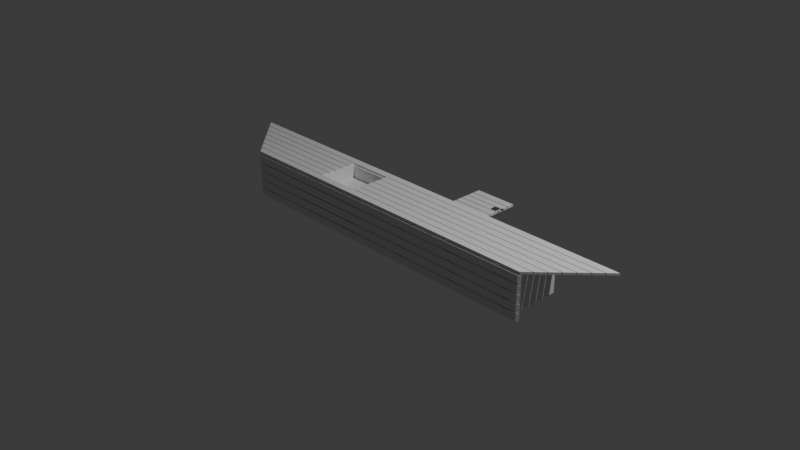 # Source: bench2.blend  (saved by Blender 4.0.36; exported with 4.5.12 LTS)
import bpy
from mathutils import Matrix  # noqa: F401  (used for matrix-valued properties, if any)

bpy.ops.wm.read_factory_settings(use_empty=True)
scene = bpy.context.scene
scene.name = 'Scene'

# ---- collections
col_collection = bpy.data.collections.new('Collection'); scene.collection.children.link(col_collection)

# ---- materials (node trees are filled in below, after node groups)
mat_wood = bpy.data.materials.new('Wood')
mat_wood.alpha_threshold = 0.0
mat_wood.use_transparent_shadow = False
mat_wood.roughness = 0.5
mat_wood.line_color = (0.0, 0.0, 0.0, 1.0)
mat_metal = bpy.data.materials.new('Metal')
mat_metal.alpha_threshold = 0.0
mat_metal.use_transparent_shadow = False
mat_metal.roughness = 0.5
mat_metal.line_color = (0.0, 0.0, 0.0, 1.0)

# ---- material node trees
mat_wood.use_nodes = True; mat_wood.node_tree.nodes.clear()
_N = mat_wood.node_tree.nodes; _L = mat_wood.node_tree.links
n0 = _N.new('ShaderNodeOutputMaterial'); n0.name = 'Material Output'; n0.location = (300, 300)
n1 = _N.new('ShaderNodeBsdfPrincipled'); n1.name = 'Principled BSDF'; n1.location = (10, 300)
n1.inputs[3].default_value = 1.45
_L.new(n1.outputs[0], n0.inputs[0])
n0.is_active_output = True
mat_metal.use_nodes = True; mat_metal.node_tree.nodes.clear()
_N = mat_metal.node_tree.nodes; _L = mat_metal.node_tree.links
n0 = _N.new('ShaderNodeOutputMaterial'); n0.name = 'Material Output'; n0.location = (300, 300)
n1 = _N.new('ShaderNodeBsdfPrincipled'); n1.name = 'Principled BSDF'; n1.location = (10, 300)
n1.inputs[0].default_value = (0.2765, 0.2765, 0.2765, 1.0)
n1.inputs[1].default_value = 1.0
n1.inputs[3].default_value = 1.45
_L.new(n1.outputs[0], n0.inputs[0])
n0.is_active_output = True

# ---- world
world_world = bpy.data.worlds.new('World'); scene.world = world_world
world_world.use_nodes = True; world_world.node_tree.nodes.clear()
_N = world_world.node_tree.nodes; _L = world_world.node_tree.links
n0 = _N.new('ShaderNodeOutputWorld'); n0.name = 'World Output'; n0.location = (300, 300)
n1 = _N.new('ShaderNodeBackground'); n1.name = 'Background'; n1.location = (10, 300)
n1.inputs[0].default_value = (0.05088, 0.05088, 0.05088, 1.0)
_L.new(n1.outputs[0], n0.inputs[0])
n0.is_active_output = True
world_world.color = (0.05088, 0.05088, 0.05088)
world_world.use_sun_shadow = False
world_world.sun_shadow_jitter_overblur = 0.0

# ---- cameras
cam_camera = bpy.data.cameras.new('Camera')
cam_camera.clip_end = 100.0
cam_camera.ortho_scale = 7.314

# ---- lights
light_light = bpy.data.lights.new('Light', 'POINT')
light_light.transmission_factor = 0.0
light_light.use_soft_falloff = False
light_light.energy = 1000.0
light_light.shadow_soft_size = 0.1
light_light.shadow_maximum_resolution = 0.006
light_light.use_absolute_resolution = True

# ---- meshes
me_cube_002 = bpy.data.meshes.new('Cube.002')
me_cube_002.from_pydata([(1.865, 0.3, 0.2595), (1.865, 0.2185, 0.2595), (1.89, 0.2185, 0.2345), (1.89, 0.3, 0.2345), (1.865, 0.2022, 0.2595), (1.865, 0.1207, 0.2595), (1.89, 0.1207, 0.2345), (1.89, 0.2022, 0.2345), (1.865, 0.1044, 0.2595), (1.865, 0.02288, 0.2595), (1.89, 0.02288, 0.2345), (1.89, 0.1044, 0.2345), (1.865, 0.006581, 0.2595), (1.865, -0.07492, 0.2595), (1.89, -0.07492, 0.2345), (1.89, 0.006581, 0.2345), (1.865, -0.09123, 0.2595), (1.865, -0.1727, 0.2595), (1.89, -0.1727, 0.2345), (1.89, -0.09123, 0.2345), (2.496, 0.3368, -0.3715), (2.414, 0.3368, -0.29), (2.414, 0.3117, -0.29), (2.496, 0.3117, -0.3715), (2.406, 0.3368, -0.2819), (2.325, 0.3368, -0.2004), (2.325, 0.3117, -0.2004), (2.406, 0.3117, -0.2819), (2.317, 0.3368, -0.1922), (2.235, 0.3368, -0.1107), (2.235, 0.3117, -0.1107), (2.317, 0.3117, -0.1922), (2.227, 0.3368, -0.1026), (2.145, 0.3368, -0.02106), (2.145, 0.3117, -0.02106), (2.227, 0.3117, -0.1026), (2.137, 0.3368, -0.01291), (2.056, 0.3368, 0.0686), (2.056, 0.3117, 0.0686), (2.137, 0.3117, -0.01291), (2.048, 0.3368, 0.07675), (1.966, 0.3368, 0.1583), (1.966, 0.3117, 0.1583), (2.048, 0.3117, 0.07675), (1.958, 0.3368, 0.1664), (1.876, 0.3368, 0.2479), (1.876, 0.3117, 0.2479), (1.958, 0.3117, 0.1664), (-1.866, 0.3, 0.2595), (-1.866, 0.2185, 0.2595), (-1.891, 0.2185, 0.2345), (-1.891, 0.3, 0.2345), (-1.866, 0.2022, 0.2595), (-1.866, 0.1207, 0.2595), (-1.891, 0.1207, 0.2345), (-1.891, 0.2022, 0.2345), (-1.866, 0.1044, 0.2595), (-1.866, 0.02288, 0.2595), (-1.891, 0.02288, 0.2345), (-1.891, 0.1044, 0.2345), (-1.866, 0.006581, 0.2595), (-1.866, -0.07492, 0.2595), (-1.891, -0.07492, 0.2345), (-1.891, 0.006581, 0.2345), (-1.866, -0.09123, 0.2595), (-1.866, -0.1727, 0.2595), (-1.891, -0.1727, 0.2345), (-1.891, -0.09123, 0.2345), (-2.497, 0.3368, -0.3715), (-2.416, 0.3368, -0.29), (-2.416, 0.3117, -0.29), (-2.497, 0.3117, -0.3715), (-0.4211, 0.3368, -0.2819), (-0.4211, 0.3368, -0.2004), (-0.4211, 0.3117, -0.2004), (-0.4211, 0.3117, -0.2819), (-0.4211, 0.3368, -0.1922), (-0.4211, 0.3368, -0.1107), (-0.4211, 0.3117, -0.1107), (-0.4211, 0.3117, -0.1922), (-0.4211, 0.3368, -0.1026), (-0.4211, 0.3368, -0.02106), (-0.4211, 0.3117, -0.02106), (-0.4211, 0.3117, -0.1026), (-0.4211, 0.3368, -0.01291), (-0.4211, 0.3368, 0.0686), (-0.4211, 0.3117, 0.0686), (-0.4211, 0.3117, -0.01291), (-0.4211, 0.3368, 0.07675), (-0.4211, 0.3368, 0.1583), (-0.4211, 0.3117, 0.1583), (-0.4211, 0.3117, 0.07675), (-1.959, 0.3368, 0.1664), (-1.878, 0.3368, 0.2479), (-1.878, 0.3117, 0.2479), (-1.959, 0.3117, 0.1664), (-1.761, -0.1607, 0.235), (-1.761, 0.3152, 0.235), (-1.761, -0.1607, -0.378), (-1.761, 0.3152, -0.378), (-1.643, -0.1607, 0.235), (-1.643, 0.3152, 0.235), (-1.643, -0.1607, -0.378), (-1.643, 0.3152, -0.378), (-1.075, -0.1607, 0.235), (-0.9118, 0.3152, 0.151), (-1.075, -0.1607, -0.378), (-0.9118, 0.3152, -0.2704), (-0.2737, -0.1607, 0.235), (-0.4368, 0.3152, 0.151), (-0.2737, -0.1607, -0.378), (-0.4368, 0.3152, -0.2704), (0.2931, -0.1607, 0.235), (0.2931, 0.3152, 0.235), (0.2931, -0.1607, -0.378), (0.2931, 0.3152, -0.378), (0.4111, -0.1607, 0.235), (0.4111, 0.3152, 0.235), (0.4111, -0.1607, -0.378), (0.4111, 0.3152, -0.378), (0.9779, -0.1607, 0.235), (0.9779, 0.3152, 0.235), (0.9779, -0.1607, -0.378), (0.9779, 0.3152, -0.378), (1.096, -0.1607, 0.235), (1.096, 0.3152, 0.235), (1.096, -0.1607, -0.378), (1.096, 0.3152, -0.378), (1.663, -0.1607, 0.235), (1.663, 0.3152, 0.235), (1.663, -0.1607, -0.378), (1.663, 0.3152, -0.378), (1.781, -0.1607, 0.235), (1.781, 0.3152, 0.235), (1.781, -0.1607, -0.378), (1.781, 0.3152, -0.378), (-0.9234, 0.3368, -0.2819), (-0.9234, 0.3368, -0.2004), (-0.9234, 0.3117, -0.2004), (-0.9234, 0.3117, -0.2819), (-0.9234, 0.3368, -0.1922), (-0.9234, 0.3368, -0.1107), (-0.9234, 0.3117, -0.1107), (-0.9234, 0.3117, -0.1922), (-0.9234, 0.3368, -0.1026), (-0.9234, 0.3368, -0.02106), (-0.9234, 0.3117, -0.02106), (-0.9234, 0.3117, -0.1026), (-0.9234, 0.3368, -0.01291), (-0.9234, 0.3368, 0.0686), (-0.9234, 0.3117, 0.0686), (-0.9234, 0.3117, -0.01291), (-0.9234, 0.3368, 0.07675), (-0.9234, 0.3368, 0.1583), (-0.9234, 0.3117, 0.1583), (-0.9234, 0.3117, 0.07675), (-2.408, 0.3368, -0.2819), (-2.326, 0.3368, -0.2004), (-2.326, 0.3117, -0.2004), (-2.408, 0.3117, -0.2819), (-2.318, 0.3368, -0.1922), (-2.236, 0.3368, -0.1107), (-2.236, 0.3117, -0.1107), (-2.318, 0.3117, -0.1922), (-2.228, 0.3368, -0.1026), (-2.147, 0.3368, -0.02106), (-2.147, 0.3117, -0.02106), (-2.228, 0.3117, -0.1026), (-2.139, 0.3368, -0.01291), (-2.057, 0.3368, 0.0686), (-2.057, 0.3117, 0.0686), (-2.139, 0.3117, -0.01291), (-2.049, 0.3368, 0.07675), (-1.967, 0.3368, 0.1583), (-1.967, 0.3117, 0.1583), (-2.049, 0.3117, 0.07675), (-1.075, 0.3152, 0.235), (-1.075, 0.3152, -0.378), (-0.2737, 0.3152, -0.378), (-0.2737, 0.3152, 0.235), (-0.9118, 0.178, 0.151), (-0.9118, 0.178, -0.2704), (-0.4368, 0.178, -0.2704), (-0.4368, 0.178, 0.151), (-0.4294, 1.337, -0.2819), (-0.4294, 1.337, -0.2004), (-0.4294, 1.312, -0.2004), (-0.4294, 1.312, -0.2819), (-0.4294, 1.337, -0.1922), (-0.4294, 1.337, -0.1107), (-0.4294, 1.312, -0.1107), (-0.4294, 1.312, -0.1922), (-0.4294, 1.337, -0.1026), (-0.4294, 1.337, -0.02106), (-0.4294, 1.312, -0.02106), (-0.4294, 1.312, -0.1026), (-0.4294, 1.337, -0.01291), (-0.4294, 1.337, 0.0686), (-0.4294, 1.312, 0.0686), (-0.4294, 1.312, -0.01291), (-0.4294, 1.337, 0.07675), (-0.4294, 1.337, 0.1583), (-0.4294, 1.312, 0.1583), (-0.4294, 1.312, 0.07675), (-0.9188, 1.337, -0.2819), (-0.9181, 1.337, -0.2004), (-0.9181, 1.312, -0.2004), (-0.9188, 1.312, -0.2819), (-0.918, 1.337, -0.1922), (-0.9173, 1.337, -0.1107), (-0.9173, 1.312, -0.1107), (-0.918, 1.312, -0.1922), (-0.9173, 1.337, -0.1026), (-0.9166, 1.337, -0.02106), (-0.9166, 1.312, -0.02106), (-0.9173, 1.312, -0.1026), (-0.9165, 1.337, -0.01291), (-0.9158, 1.337, 0.0686), (-0.9158, 1.312, 0.0686), (-0.9165, 1.312, -0.01291), (-0.9157, 1.337, 0.07675), (-0.9151, 1.337, 0.1583), (-0.9151, 1.312, 0.1583), (-0.9157, 1.312, 0.07675)], [], [(1, 0, 48, 49), (2, 1, 49, 50), (3, 2, 50, 51), (0, 3, 51, 48), (5, 4, 52, 53), (6, 5, 53, 54), (7, 6, 54, 55), (4, 7, 55, 52), (9, 8, 56, 57), (10, 9, 57, 58), (11, 10, 58, 59), (8, 11, 59, 56), (13, 12, 60, 61), (14, 13, 61, 62), (15, 14, 62, 63), (12, 15, 63, 60), (17, 16, 64, 65), (18, 17, 65, 66), (19, 18, 66, 67), (16, 19, 67, 64), (21, 20, 68, 69), (70, 22, 21, 69), (23, 22, 70, 71), (68, 20, 23, 71), (25, 24, 72, 73), (74, 26, 25, 73), (75, 27, 26, 74), (72, 24, 27, 75), (29, 28, 76, 77), (78, 30, 29, 77), (79, 31, 30, 78), (76, 28, 31, 79), (33, 32, 80, 81), (82, 34, 33, 81), (83, 35, 34, 82), (80, 32, 35, 83), (37, 36, 84, 85), (86, 38, 37, 85), (87, 39, 38, 86), (84, 36, 39, 87), (41, 40, 88, 89), (90, 42, 41, 89), (91, 43, 42, 90), (88, 40, 43, 91), (45, 44, 92, 93), (94, 46, 45, 93), (95, 47, 46, 94), (92, 44, 47, 95), (16, 17, 18, 19), (12, 13, 14, 15), (8, 9, 10, 11), (4, 5, 6, 7), (0, 1, 2, 3), (44, 45, 46, 47), (36, 37, 38, 39), (40, 41, 42, 43), (32, 33, 34, 35), (24, 25, 26, 27), (20, 21, 22, 23), (28, 29, 30, 31), (69, 68, 71, 70), (72, 75, 74, 73), (77, 76, 79, 78), (81, 80, 83, 82), (84, 87, 86, 85), (89, 88, 91, 90), (67, 66, 65, 64), (63, 62, 61, 60), (59, 58, 57, 56), (55, 54, 53, 52), (51, 50, 49, 48), (93, 92, 95, 94), (96, 97, 99, 98), (98, 99, 103, 102), (102, 103, 101, 100), (100, 101, 97, 96), (98, 102, 100, 96), (103, 99, 97, 101), (104, 176, 177, 106), (106, 177, 178, 110), (110, 178, 179, 108), (108, 179, 176, 104), (106, 110, 108, 104), (109, 111, 182, 183), (112, 113, 115, 114), (114, 115, 119, 118), (118, 119, 117, 116), (116, 117, 113, 112), (114, 118, 116, 112), (119, 115, 113, 117), (120, 121, 123, 122), (122, 123, 127, 126), (126, 127, 125, 124), (124, 125, 121, 120), (122, 126, 124, 120), (127, 123, 121, 125), (128, 129, 131, 130), (130, 131, 135, 134), (134, 135, 133, 132), (132, 133, 129, 128), (130, 134, 132, 128), (135, 131, 129, 133), (137, 136, 156, 157), (158, 138, 137, 157), (159, 139, 138, 158), (156, 136, 139, 159), (141, 140, 160, 161), (162, 142, 141, 161), (163, 143, 142, 162), (160, 140, 143, 163), (145, 144, 164, 165), (166, 146, 145, 165), (167, 147, 146, 166), (164, 144, 147, 167), (149, 148, 168, 169), (170, 150, 149, 169), (171, 151, 150, 170), (168, 148, 151, 171), (153, 152, 172, 173), (174, 154, 153, 173), (175, 155, 154, 174), (172, 152, 155, 175), (148, 149, 150, 151), (152, 153, 154, 155), (144, 145, 146, 147), (136, 137, 138, 139), (140, 141, 142, 143), (156, 159, 158, 157), (161, 160, 163, 162), (165, 164, 167, 166), (168, 171, 170, 169), (173, 172, 175, 174), (105, 107, 177, 176), (107, 111, 178, 177), (111, 109, 179, 178), (109, 105, 176, 179), (182, 181, 180, 183), (107, 105, 180, 181), (105, 109, 183, 180), (111, 107, 181, 182)])
_uv = me_cube_002.uv_layers.new(name='UVMap')
_uv.uv.foreach_set('vector', [1.994, 0.9322, 1.88, 0.9322, 1.88, -2.751, 1.994, -2.751, 1.286, -2.751, 1.321, -2.716, 1.321, 2.493, 1.286, 2.528, 0.8312, 2.528, 0.7175, 2.528, 0.7175, -2.751, 0.8312, -2.751, 1.356, 2.493, 1.321, 2.528, 1.321, -2.751, 1.356, -2.716, 2.108, 0.9322, 1.994, 0.9322, 1.994, -2.751, 2.108, -2.751, 1.356, -2.751, 1.391, -2.716, 1.391, 2.493, 1.356, 2.528, 0.945, 2.528, 0.8312, 2.528, 0.8312, -2.751, 0.945, -2.751, 1.426, 2.493, 1.391, 2.528, 1.391, -2.751, 1.426, -2.716, 2.222, 0.9322, 2.108, 0.9322, 2.108, -2.751, 2.222, -2.751, 1.426, -2.751, 1.461, -2.716, 1.461, 2.493, 1.426, 2.528, 1.173, 2.528, 1.059, 2.528, 1.059, -2.751, 1.173, -2.751, 1.496, 2.493, 1.461, 2.528, 1.461, -2.751, 1.496, -2.716, 2.449, 0.9322, 2.335, 0.9322, 2.335, -2.751, 2.449, -2.751, 1.496, -2.751, 1.531, -2.716, 1.531, 2.493, 1.496, 2.528, 1.286, 2.528, 1.173, 2.528, 1.173, -2.751, 1.286, -2.751, 1.566, 2.493, 1.531, 2.528, 1.531, -2.751, 1.566, -2.716, 2.335, 0.9322, 2.222, 0.9322, 2.222, -2.751, 2.335, -2.751, 1.566, -2.751, 1.601, -2.716, 1.601, 2.493, 1.566, 2.528, 1.059, 2.528, 0.945, 2.528, 0.945, -2.751, 1.059, -2.751, 1.636, 2.493, 1.601, 2.528, 1.601, -2.751, 1.636, -2.716, -1.12, -2.637, -1.006, -2.751, -1.006, 4.22, -1.12, 4.106, 1.671, -2.751, 1.671, 2.017, 1.636, 2.017, 1.636, -2.751, -0.8925, 4.22, -1.006, 4.106, -1.006, -2.637, -0.8925, -2.751, -0.8576, -2.751, -0.8576, 4.22, -0.8925, 4.22, -0.8925, -2.751, -0.7438, -2.637, -0.63, -2.751, -0.63, 3.969, -0.7438, 3.856, 1.706, -2.751, 1.706, 1.84, 1.671, 1.84, 1.671, -2.751, -0.7438, -2.751, -0.7438, 3.969, -0.8576, 3.856, -0.8576, -2.637, -0.5951, -2.751, -0.5951, 3.969, -0.63, 3.969, -0.63, -2.751, -0.5951, -2.637, -0.4813, -2.751, -0.4813, 3.719, -0.5951, 3.605, 1.741, -2.751, 1.741, 1.663, 1.706, 1.663, 1.706, -2.751, -0.3675, -2.751, -0.3675, 3.719, -0.4813, 3.605, -0.4813, -2.637, -0.3326, -2.751, -0.3326, 3.719, -0.3675, 3.719, -0.3675, -2.751, -0.3326, -2.637, -0.2188, -2.751, -0.2188, 3.469, -0.3326, 3.355, 1.775, -2.751, 1.775, 1.486, 1.741, 1.486, 1.741, -2.751, -0.105, -2.751, -0.105, 3.469, -0.2188, 3.355, -0.2188, -2.637, -0.07006, -2.751, -0.07006, 3.469, -0.105, 3.469, -0.105, -2.751, -0.07006, -2.637, 0.04373, -2.751, 0.04373, 3.218, -0.07006, 3.105, 1.81, -2.751, 1.81, 1.309, 1.775, 1.309, 1.775, -2.751, 0.1575, -2.751, 0.1575, 3.218, 0.04373, 3.105, 0.04373, -2.637, 0.1924, -2.751, 0.1924, 3.218, 0.1575, 3.218, 0.1575, -2.751, 0.3062, -2.637, 0.42, -2.751, 0.42, 2.968, 0.3062, 2.854, 1.845, -2.751, 1.845, 1.132, 1.81, 1.132, 1.81, -2.751, 0.3062, -2.751, 0.3062, 2.968, 0.1924, 2.854, 0.1924, -2.637, 0.455, -2.751, 0.455, 2.968, 0.42, 2.968, 0.42, -2.751, 0.5687, 2.604, 0.455, 2.718, 0.455, -2.751, 0.5687, -2.637, 1.88, -2.751, 1.88, 0.9551, 1.845, 0.9551, 1.845, -2.751, 0.5687, 2.718, 0.5687, -2.751, 0.6825, -2.637, 0.6825, 2.604, 0.7175, -2.751, 0.7175, 2.718, 0.6825, 2.718, 0.6825, -2.751, 2.222, 0.9322, 2.335, 0.9322, 2.335, 0.9816, 2.222, 0.9816, 2.335, 0.9322, 2.449, 0.9322, 2.449, 0.9816, 2.335, 0.9816, 2.108, 0.9322, 2.222, 0.9322, 2.222, 0.9816, 2.108, 0.9816, 1.994, 0.9322, 2.108, 0.9322, 2.108, 0.9816, 1.994, 0.9816, 1.88, 0.9322, 1.994, 0.9322, 1.994, 0.9816, 1.88, 0.9816, 1.845, 1.116, 1.845, 0.9551, 1.88, 0.9551, 1.88, 1.116, 1.775, 1.47, 1.775, 1.309, 1.81, 1.309, 1.81, 1.47, 1.81, 1.293, 1.81, 1.132, 1.845, 1.132, 1.845, 1.293, 1.741, 1.647, 1.741, 1.486, 1.775, 1.486, 1.775, 1.647, 1.671, 2.001, 1.671, 1.84, 1.706, 1.84, 1.706, 2.001, 1.636, 2.178, 1.636, 2.017, 1.671, 2.017, 1.671, 2.178, 1.706, 1.824, 1.706, 1.663, 1.741, 1.663, 1.741, 1.824, 2.484, -2.751, 2.484, -2.59, 2.449, -2.59, 2.449, -2.751, 2.484, -2.429, 2.449, -2.429, 2.449, -2.59, 2.484, -2.59, 2.484, -2.429, 2.484, -2.268, 2.449, -2.268, 2.449, -2.429, 2.484, -2.268, 2.484, -2.107, 2.449, -2.107, 2.449, -2.268, 2.484, -1.946, 2.449, -1.946, 2.449, -2.107, 2.484, -2.107, 2.484, -1.946, 2.484, -1.785, 2.449, -1.785, 2.449, -1.946, 2.499, -1.625, 2.499, -1.511, 2.449, -1.511, 2.449, -1.625, 2.499, -1.283, 2.499, -1.169, 2.449, -1.169, 2.449, -1.283, 2.499, -1.511, 2.499, -1.397, 2.449, -1.397, 2.449, -1.511, 2.499, -1.169, 2.499, -1.056, 2.449, -1.056, 2.449, -1.169, 2.499, -1.397, 2.499, -1.283, 2.449, -1.283, 2.449, -1.397, 2.484, -1.785, 2.484, -1.625, 2.449, -1.625, 2.449, -1.785, 0.375, 0.0, 0.625, 0.0, 0.625, 0.25, 0.375, 0.25, 0.375, 0.25, 0.625, 0.25, 0.625, 0.5, 0.375, 0.5, 0.375, 0.5, 0.625, 0.5, 0.625, 0.75, 0.375, 0.75, 0.375, 0.75, 0.625, 0.75, 0.625, 1.0, 0.375, 1.0, 0.125, 0.5, 0.375, 0.5, 0.375, 0.75, 0.125, 0.75, 0.625, 0.5, 0.875, 0.5, 0.875, 0.75, 0.625, 0.75, 0.375, 0.0, 0.625, 0.0, 0.625, 0.25, 0.375, 0.25, 0.375, 0.25, 0.625, 0.25, 0.625, 0.5, 0.375, 0.5, 0.375, 0.5, 0.625, 0.5, 0.625, 0.75, 0.375, 0.75, 0.375, 0.75, 0.625, 0.75, 0.625, 1.0, 0.375, 1.0, 0.125, 0.5, 0.375, 0.5, 0.375, 0.75, 0.125, 0.75, 0.6759, 0.6835, 0.6759, 0.5665, 0.6759, 0.5665, 0.6759, 0.6835, 0.375, 0.0, 0.625, 0.0, 0.625, 0.25, 0.375, 0.25, 0.375, 0.25, 0.625, 0.25, 0.625, 0.5, 0.375, 0.5, 0.375, 0.5, 0.625, 0.5, 0.625, 0.75, 0.375, 0.75, 0.375, 0.75, 0.625, 0.75, 0.625, 1.0, 0.375, 1.0, 0.125, 0.5, 0.375, 0.5, 0.375, 0.75, 0.125, 0.75, 0.625, 0.5, 0.875, 0.5, 0.875, 0.75, 0.625, 0.75, 0.375, 0.0, 0.625, 0.0, 0.625, 0.25, 0.375, 0.25, 0.375, 0.25, 0.625, 0.25, 0.625, 0.5, 0.375, 0.5, 0.375, 0.5, 0.625, 0.5, 0.625, 0.75, 0.375, 0.75, 0.375, 0.75, 0.625, 0.75, 0.625, 1.0, 0.375, 1.0, 0.125, 0.5, 0.375, 0.5, 0.375, 0.75, 0.125, 0.75, 0.625, 0.5, 0.875, 0.5, 0.875, 0.75, 0.625, 0.75, 0.375, 0.0, 0.625, 0.0, 0.625, 0.25, 0.375, 0.25, 0.375, 0.25, 0.625, 0.25, 0.625, 0.5, 0.375, 0.5, 0.375, 0.5, 0.625, 0.5, 0.625, 0.75, 0.375, 0.75, 0.375, 0.75, 0.625, 0.75, 0.625, 1.0, 0.375, 1.0, 0.125, 0.5, 0.375, 0.5, 0.375, 0.75, 0.125, 0.75, 0.625, 0.5, 0.875, 0.5, 0.875, 0.75, 0.625, 0.75, -0.7438, -2.637, -0.63, -2.751, -0.63, 3.969, -0.7438, 3.856, 1.706, -2.751, 1.706, 1.84, 1.671, 1.84, 1.671, -2.751, -0.7438, -2.751, -0.7438, 3.969, -0.8576, 3.856, -0.8576, -2.637, -0.5951, -2.751, -0.5951, 3.969, -0.63, 3.969, -0.63, -2.751, -0.5951, -2.637, -0.4813, -2.751, -0.4813, 3.719, -0.5951, 3.605, 1.741, -2.751, 1.741, 1.663, 1.706, 1.663, 1.706, -2.751, -0.3675, -2.751, -0.3675, 3.719, -0.4813, 3.605, -0.4813, -2.637, -0.3326, -2.751, -0.3326, 3.719, -0.3675, 3.719, -0.3675, -2.751, -0.3326, -2.637, -0.2188, -2.751, -0.2188, 3.469, -0.3326, 3.355, 1.775, -2.751, 1.775, 1.486, 1.741, 1.486, 1.741, -2.751, -0.105, -2.751, -0.105, 3.469, -0.2188, 3.355, -0.2188, -2.637, -0.07006, -2.751, -0.07006, 3.469, -0.105, 3.469, -0.105, -2.751, -0.07006, -2.637, 0.04373, -2.751, 0.04373, 3.218, -0.07006, 3.105, 1.81, -2.751, 1.81, 1.309, 1.775, 1.309, 1.775, -2.751, 0.1575, -2.751, 0.1575, 3.218, 0.04373, 3.105, 0.04373, -2.637, 0.1924, -2.751, 0.1924, 3.218, 0.1575, 3.218, 0.1575, -2.751, 0.3062, -2.637, 0.42, -2.751, 0.42, 2.968, 0.3062, 2.854, 1.845, -2.751, 1.845, 1.132, 1.81, 1.132, 1.81, -2.751, 0.3062, -2.751, 0.3062, 2.968, 0.1924, 2.854, 0.1924, -2.637, 0.455, -2.751, 0.455, 2.968, 0.42, 2.968, 0.42, -2.751, 1.775, 1.47, 1.775, 1.309, 1.81, 1.309, 1.81, 1.47, 1.81, 1.293, 1.81, 1.132, 1.845, 1.132, 1.845, 1.293, 1.741, 1.647, 1.741, 1.486, 1.775, 1.486, 1.775, 1.647, 1.671, 2.001, 1.671, 1.84, 1.706, 1.84, 1.706, 2.001, 1.706, 1.824, 1.706, 1.663, 1.741, 1.663, 1.741, 1.824, 2.484, -2.429, 2.449, -2.429, 2.449, -2.59, 2.484, -2.59, 2.484, -2.429, 2.484, -2.268, 2.449, -2.268, 2.449, -2.429, 2.484, -2.268, 2.484, -2.107, 2.449, -2.107, 2.449, -2.268, 2.484, -1.946, 2.449, -1.946, 2.449, -2.107, 2.484, -2.107, 2.484, -1.946, 2.484, -1.785, 2.449, -1.785, 2.449, -1.946, 0.8241, 0.6835, 0.8241, 0.5665, 0.875, 0.5, 0.875, 0.75, 0.8241, 0.5665, 0.6759, 0.5665, 0.625, 0.5, 0.875, 0.5, 0.6759, 0.5665, 0.6759, 0.6835, 0.625, 0.75, 0.625, 0.5, 0.6759, 0.6835, 0.8241, 0.6835, 0.875, 0.75, 0.625, 0.75, 0.6759, 0.5665, 0.8241, 0.5665, 0.8241, 0.6835, 0.6759, 0.6835, 0.8241, 0.5665, 0.8241, 0.6835, 0.8241, 0.6835, 0.8241, 0.5665, 0.8241, 0.6835, 0.6759, 0.6835, 0.6759, 0.6835, 0.8241, 0.6835, 0.6759, 0.5665, 0.8241, 0.5665, 0.8241, 0.5665, 0.6759, 0.5665])
me_cube_002.materials.append(mat_wood)
me_cube_002.use_mirror_vertex_groups = False
me_cube_002.update()
me_cube_001 = bpy.data.meshes.new('Cube.001')
me_cube_001.from_pydata([(2.792, -1.01, 0.3243), (2.792, -1.091, 0.3243), (2.817, -1.091, 0.2993), (2.817, -1.01, 0.2993), (2.792, -1.107, 0.3243), (2.792, -1.189, 0.3243), (2.817, -1.189, 0.2993), (2.817, -1.107, 0.2993), (2.792, -1.205, 0.3243), (2.792, -1.287, 0.3243), (2.817, -1.287, 0.2993), (2.817, -1.205, 0.2993), (2.792, -1.303, 0.3243), (2.792, -1.385, 0.3243), (2.817, -1.385, 0.2993), (2.817, -1.303, 0.2993), (2.792, -1.401, 0.3243), (2.792, -1.482, 0.3243), (2.817, -1.482, 0.2993), (2.817, -1.401, 0.2993), (-0.9392, -1.01, 0.3243), (-0.9392, -1.091, 0.3243), (-0.9642, -1.091, 0.2993), (-0.9642, -1.01, 0.2993), (-0.9392, -1.107, 0.3243), (-0.9392, -1.189, 0.3243), (-0.9642, -1.189, 0.2993), (-0.9642, -1.107, 0.2993), (-0.9392, -1.205, 0.3243), (-0.9392, -1.287, 0.3243), (-0.9642, -1.287, 0.2993), (-0.9642, -1.205, 0.2993), (-0.9392, -1.303, 0.3243), (-0.9392, -1.385, 0.3243), (-0.9642, -1.385, 0.2993), (-0.9642, -1.303, 0.2993), (-0.9392, -1.401, 0.3243), (-0.9392, -1.482, 0.3243), (-0.9642, -1.482, 0.2993), (-0.9642, -1.401, 0.2993), (0.4976, 0.02715, -0.217), (0.4976, 0.02715, -0.1355), (0.4976, 0.002125, -0.1355), (0.4976, 0.002125, -0.217), (0.4976, 0.02715, -0.1274), (0.4976, 0.02715, -0.04588), (0.4976, 0.002125, -0.04588), (0.4976, 0.002125, -0.1274), (0.4976, 0.02715, -0.03773), (0.4976, 0.02715, 0.04377), (0.4976, 0.002125, 0.04377), (0.4976, 0.002125, -0.03773), (0.4976, 0.02715, 0.05192), (0.4976, 0.02715, 0.1334), (0.4976, 0.002125, 0.1334), (0.4976, 0.002125, 0.05192), (0.4976, 0.02715, 0.1416), (0.4976, 0.02715, 0.2231), (0.4976, 0.002125, 0.2231), (0.4976, 0.002125, 0.1416), (0.00825, 0.02715, -0.217), (0.008935, 0.02715, -0.1355), (0.008935, 0.002125, -0.1355), (0.00825, 0.002125, -0.217), (0.009004, 0.02715, -0.1274), (0.009689, 0.02715, -0.04588), (0.009689, 0.002125, -0.04588), (0.009004, 0.002125, -0.1274), (0.009757, 0.02715, -0.03773), (0.01044, 0.02715, 0.04377), (0.01044, 0.002125, 0.04377), (0.009757, 0.002125, -0.03773), (0.01051, 0.02715, 0.05192), (0.0112, 0.02715, 0.1334), (0.0112, 0.002125, 0.1334), (0.01051, 0.002125, 0.05192), (0.01126, 0.02715, 0.1416), (0.01195, 0.02715, 0.2231), (0.01195, 0.002125, 0.2231), (0.01126, 0.002125, 0.1416), (0.369, -5.325e-05, -0.2096), (0.4505, -5.325e-05, -0.2096), (0.4505, -0.02508, -0.2096), (0.369, -0.02508, -0.2096), (0.369, -5.323e-05, 0.2183), (0.4505, -5.323e-05, 0.2177), (0.4505, -0.02508, 0.2177), (0.369, -0.02508, 0.2183), (0.04917, -5.325e-05, -0.2096), (0.1307, -5.325e-05, -0.2096), (0.1307, -0.02508, -0.2096), (0.04917, -0.02508, -0.2096), (0.04917, -5.323e-05, 0.2183), (0.1307, -5.323e-05, 0.2177), (0.1307, -0.02508, 0.2177), (0.04917, -0.02508, 0.2183), (0.4482, 0.03798, 0.00302), (0.481, 0.03123, 0.03702), (0.481, 0.03123, -0.03098), (0.4155, 0.03123, 0.03702), (0.4154, 0.03123, -0.03098), (0.4154, 0.03664, -0.03098), (0.4155, 0.03664, 0.03702), (0.481, 0.03664, 0.03702), (0.481, 0.03664, -0.03098), (0.4472, 0.001906, -0.02068), (0.4483, 0.04215, -0.01844), (0.4586, 0.001906, -0.0176), (0.4586, 0.04215, -0.01566), (0.467, 0.001906, -0.009205), (0.4662, 0.04215, -0.008084), (0.4701, 0.001906, 0.002269), (0.469, 0.04215, 0.002269), (0.467, 0.001906, 0.01374), (0.4662, 0.04215, 0.01262), (0.4586, 0.001906, 0.02214), (0.4586, 0.04215, 0.0202), (0.4472, 0.001906, 0.02522), (0.4483, 0.04215, 0.02297), (0.4357, 0.001906, 0.02214), (0.4379, 0.04215, 0.0202), (0.4273, 0.001906, 0.01374), (0.4303, 0.04215, 0.01262), (0.4242, 0.001906, 0.002269), (0.4276, 0.04215, 0.002269), (0.4273, 0.001906, -0.009205), (0.4303, 0.04215, -0.008084), (0.4357, 0.001906, -0.0176), (0.4379, 0.04215, -0.01566), (0.4598, 0.04215, -0.0176), (0.4483, 0.04215, -0.02068), (0.4682, 0.04215, -0.009205), (0.4712, 0.04215, 0.002269), (0.4682, 0.04215, 0.01374), (0.4598, 0.04215, 0.02214), (0.4483, 0.04215, 0.02522), (0.4368, 0.04215, 0.02214), (0.4284, 0.04215, 0.01374), (0.4253, 0.04215, 0.002269), (0.4284, 0.04215, -0.009205), (0.4368, 0.04215, -0.0176), (0.4502, 0.04003, -0.006488), (0.4483, 0.04003, -0.006624), (0.4503, 0.04003, 0.002269), (0.4502, 0.04003, 0.01109), (0.4483, 0.04003, 0.01104), (0.4463, 0.04003, 0.01109), (0.4463, 0.04003, 0.002269), (0.4463, 0.04003, -0.006488), (0.4586, 0.04003, -0.01566), (0.4483, 0.04003, -0.01844), (0.4662, 0.04003, -0.008084), (0.469, 0.04003, 0.002269), (0.4662, 0.04003, 0.01262), (0.4586, 0.04003, 0.0202), (0.4483, 0.04003, 0.02297), (0.4379, 0.04003, 0.0202), (0.4303, 0.04003, 0.01262), (0.4276, 0.04003, 0.002269), (0.4303, 0.04003, -0.008084), (0.4379, 0.04003, -0.01566), (0.4502, 0.03627, -0.006488), (0.4483, 0.03627, -0.006624), (0.4502, 0.03627, 0.01109), (0.4503, 0.03627, 0.002269), (0.4463, 0.03627, 0.01109), (0.4483, 0.03627, 0.01104), (0.4463, 0.03627, -0.006488), (0.4463, 0.03627, 0.002269)], [], [(41, 40, 60, 61), (62, 42, 41, 61), (63, 43, 42, 62), (60, 40, 43, 63), (45, 44, 64, 65), (66, 46, 45, 65), (67, 47, 46, 66), (64, 44, 47, 67), (49, 48, 68, 69), (70, 50, 49, 69), (71, 51, 50, 70), (68, 48, 51, 71), (53, 52, 72, 73), (74, 54, 53, 73), (75, 55, 54, 74), (72, 52, 55, 75), (57, 56, 76, 77), (78, 58, 57, 77), (79, 59, 58, 78), (76, 56, 59, 79), (52, 53, 54, 55), (56, 57, 58, 59), (48, 49, 50, 51), (40, 41, 42, 43), (44, 45, 46, 47), (60, 63, 62, 61), (65, 64, 67, 66), (69, 68, 71, 70), (72, 75, 74, 73), (77, 76, 79, 78), (81, 80, 84, 85), (86, 82, 81, 85), (87, 83, 82, 86), (84, 80, 83, 87), (80, 81, 82, 83), (84, 87, 86, 85), (89, 88, 92, 93), (94, 90, 89, 93), (95, 91, 90, 94), (92, 88, 91, 95), (88, 89, 90, 91), (92, 95, 94, 93), (99, 97, 103, 102), (100, 98, 97, 99), (101, 104, 98, 100), (104, 103, 97, 98), (102, 101, 100, 99), (96, 101, 102), (96, 102, 103), (96, 103, 104), (96, 104, 101), (105, 130, 129, 107), (107, 129, 131, 109), (109, 131, 132, 111), (111, 132, 133, 113), (113, 133, 134, 115), (115, 134, 135, 117), (117, 135, 136, 119), (119, 136, 137, 121), (121, 137, 138, 123), (123, 138, 139, 125), (126, 124, 158, 159), (125, 139, 140, 127), (127, 140, 130, 105), (105, 107, 109, 111, 113, 115, 117, 119, 121, 123, 125, 127), (106, 108, 129, 130), (108, 110, 131, 129), (110, 112, 132, 131), (112, 114, 133, 132), (114, 116, 134, 133), (116, 118, 135, 134), (118, 120, 136, 135), (120, 122, 137, 136), (122, 124, 138, 137), (124, 126, 139, 138), (126, 128, 140, 139), (128, 106, 130, 140), (142, 148, 167, 162), (120, 118, 155, 156), (114, 112, 152, 153), (128, 126, 159, 160), (108, 106, 150, 149), (122, 120, 156, 157), (116, 114, 153, 154), (106, 128, 160, 150), (110, 108, 149, 151), (124, 122, 157, 158), (118, 116, 154, 155), (112, 110, 151, 152), (142, 141, 149, 150), (141, 151, 149), (141, 143, 152, 151), (143, 144, 153, 152), (144, 154, 153), (144, 145, 155, 154), (145, 146, 156, 155), (146, 157, 156), (146, 147, 158, 157), (147, 148, 159, 158), (148, 160, 159), (148, 142, 150, 160), (148, 147, 168, 167), (145, 144, 163, 166), (146, 145, 166, 165), (144, 143, 164, 163), (147, 146, 165, 168), (143, 141, 161, 164), (141, 142, 162, 161)])
me_cube_001.polygons.foreach_set('material_index', [0, 0, 0, 0, 0, 0, 0, 0, 0, 0, 0, 0, 0, 0, 0, 0, 0, 0, 0, 0, 0, 0, 0, 0, 0, 0, 0, 0, 0, 0, 0, 0, 0, 0, 0, 0, 0, 0, 0, 0, 0, 0, 1, 1, 1, 1, 1, 1, 1, 1, 1, 1, 1, 1, 1, 1, 1, 1, 1, 1, 1, 1, 1, 1, 1, 1, 1, 1, 1, 1, 1, 1, 1, 1, 1, 1, 1, 1, 1, 1, 1, 1, 1, 1, 1, 1, 1, 1, 1, 1, 1, 1, 1, 1, 1, 1, 1, 1, 1, 1, 1, 1, 1, 1, 1, 1, 1, 1])
_uv = me_cube_001.uv_layers.new(name='UVMap')
_uv.uv.foreach_set('vector', [-0.7438, -2.637, -0.63, -2.751, -0.63, 3.969, -0.7438, 3.856, 1.706, -2.751, 1.706, 1.84, 1.671, 1.84, 1.671, -2.751, -0.7438, -2.751, -0.7438, 3.969, -0.8576, 3.856, -0.8576, -2.637, -0.5951, -2.751, -0.5951, 3.969, -0.63, 3.969, -0.63, -2.751, -0.5951, -2.637, -0.4813, -2.751, -0.4813, 3.719, -0.5951, 3.605, 1.741, -2.751, 1.741, 1.663, 1.706, 1.663, 1.706, -2.751, -0.3675, -2.751, -0.3675, 3.719, -0.4813, 3.605, -0.4813, -2.637, -0.3326, -2.751, -0.3326, 3.719, -0.3675, 3.719, -0.3675, -2.751, -0.3326, -2.637, -0.2188, -2.751, -0.2188, 3.469, -0.3326, 3.355, 1.775, -2.751, 1.775, 1.486, 1.741, 1.486, 1.741, -2.751, -0.105, -2.751, -0.105, 3.469, -0.2188, 3.355, -0.2188, -2.637, -0.07006, -2.751, -0.07006, 3.469, -0.105, 3.469, -0.105, -2.751, -0.07006, -2.637, 0.04373, -2.751, 0.04373, 3.218, -0.07006, 3.105, 1.81, -2.751, 1.81, 1.309, 1.775, 1.309, 1.775, -2.751, 0.1575, -2.751, 0.1575, 3.218, 0.04373, 3.105, 0.04373, -2.637, 0.1924, -2.751, 0.1924, 3.218, 0.1575, 3.218, 0.1575, -2.751, 0.3062, -2.637, 0.42, -2.751, 0.42, 2.968, 0.3062, 2.854, 1.845, -2.751, 1.845, 1.132, 1.81, 1.132, 1.81, -2.751, 0.3062, -2.751, 0.3062, 2.968, 0.1924, 2.854, 0.1924, -2.637, 0.455, -2.751, 0.455, 2.968, 0.42, 2.968, 0.42, -2.751, 1.775, 1.47, 1.775, 1.309, 1.81, 1.309, 1.81, 1.47, 1.81, 1.293, 1.81, 1.132, 1.845, 1.132, 1.845, 1.293, 1.741, 1.647, 1.741, 1.486, 1.775, 1.486, 1.775, 1.647, 1.671, 2.001, 1.671, 1.84, 1.706, 1.84, 1.706, 2.001, 1.706, 1.824, 1.706, 1.663, 1.741, 1.663, 1.741, 1.824, 2.484, -2.429, 2.449, -2.429, 2.449, -2.59, 2.484, -2.59, 2.484, -2.429, 2.484, -2.268, 2.449, -2.268, 2.449, -2.429, 2.484, -2.268, 2.484, -2.107, 2.449, -2.107, 2.449, -2.268, 2.484, -1.946, 2.449, -1.946, 2.449, -2.107, 2.484, -2.107, 2.484, -1.946, 2.484, -1.785, 2.449, -1.785, 2.449, -1.946, -0.7438, -2.637, -0.63, -2.751, -0.63, 3.969, -0.7438, 3.856, 1.706, -2.751, 1.706, 1.84, 1.671, 1.84, 1.671, -2.751, -0.7438, -2.751, -0.7438, 3.969, -0.8576, 3.856, -0.8576, -2.637, -0.5951, -2.751, -0.5951, 3.969, -0.63, 3.969, -0.63, -2.751, 1.671, 2.001, 1.671, 1.84, 1.706, 1.84, 1.706, 2.001, 2.484, -2.429, 2.449, -2.429, 2.449, -2.59, 2.484, -2.59, -0.7438, -2.637, -0.63, -2.751, -0.63, 3.969, -0.7438, 3.856, 1.706, -2.751, 1.706, 1.84, 1.671, 1.84, 1.671, -2.751, -0.7438, -2.751, -0.7438, 3.969, -0.8576, 3.856, -0.8576, -2.637, -0.5951, -2.751, -0.5951, 3.969, -0.63, 3.969, -0.63, -2.751, 1.671, 2.001, 1.671, 1.84, 1.706, 1.84, 1.706, 2.001, 2.484, -2.429, 2.449, -2.429, 2.449, -2.59, 2.484, -2.59, 1.775, -2.751, 1.775, 1.486, 1.741, 1.486, 1.741, -2.751, -0.105, -2.751, -0.105, 3.469, -0.2188, 3.355, -0.2188, -2.637, -0.07006, -2.751, -0.07006, 3.469, -0.105, 3.469, -0.105, -2.751, 1.741, 1.647, 1.741, 1.486, 1.775, 1.486, 1.775, 1.647, 2.484, -2.268, 2.484, -2.107, 2.449, -2.107, 2.449, -2.268, -0.2421, 3.126, -0.2188, 3.469, -0.3326, 3.355, -0.3271, 3.022, -0.3326, 3.355, -0.3326, -2.637, -0.3271, -1.046, -0.3326, -2.637, -0.2971, 1.425, -0.2662, 1.752, -0.2543, 1.444, -0.2188, 3.469, 1.0, 0.5, 1.0, 1.0, 0.9167, 1.0, 0.9167, 0.5, 0.9167, 0.5, 0.9167, 1.0, 0.8333, 1.0, 0.8333, 0.5, 0.8333, 0.5, 0.8333, 1.0, 0.75, 1.0, 0.75, 0.5, 0.75, 0.5, 0.75, 1.0, 0.6667, 1.0, 0.6667, 0.5, 0.6667, 0.5, 0.6667, 1.0, 0.5833, 1.0, 0.5833, 0.5, 0.5833, 0.5, 0.5833, 1.0, 0.5, 1.0, 0.5, 0.5, 0.5, 0.5, 0.5, 1.0, 0.4167, 1.0, 0.4167, 0.5, 0.4167, 0.5, 0.4167, 1.0, 0.3333, 1.0, 0.3333, 0.5, 0.3333, 0.5, 0.3333, 1.0, 0.25, 1.0, 0.25, 0.5, 0.25, 0.5, 0.25, 1.0, 0.1667, 1.0, 0.1667, 0.5, 0.06245, 0.3583, 0.03343, 0.25, 0.03343, 0.25, 0.06245, 0.3583, 0.1667, 0.5, 0.1667, 1.0, 0.08333, 1.0, 0.08333, 0.5, 0.08333, 0.5, 0.08333, 1.0, 7.451e-08, 1.0, 7.451e-08, 0.5, 0.75, 0.49, 0.87, 0.4578, 0.9578, 0.37, 0.99, 0.25, 0.9578, 0.13, 0.87, 0.04215, 0.75, 0.01, 0.63, 0.04215, 0.5422, 0.13, 0.51, 0.25, 0.5422, 0.37, 0.63, 0.4578, 0.25, 0.4666, 0.3583, 0.4376, 0.37, 0.4578, 0.25, 0.49, 0.3583, 0.4376, 0.4376, 0.3583, 0.4578, 0.37, 0.37, 0.4578, 0.4376, 0.3583, 0.4666, 0.25, 0.49, 0.25, 0.4578, 0.37, 0.4666, 0.25, 0.4376, 0.1417, 0.4578, 0.13, 0.49, 0.25, 0.4376, 0.1417, 0.3583, 0.06245, 0.37, 0.04215, 0.4578, 0.13, 0.3583, 0.06245, 0.25, 0.03343, 0.25, 0.01, 0.37, 0.04215, 0.25, 0.03343, 0.1417, 0.06245, 0.13, 0.04215, 0.25, 0.01, 0.1417, 0.06245, 0.06245, 0.1417, 0.04215, 0.13, 0.13, 0.04215, 0.06245, 0.1417, 0.03343, 0.25, 0.01, 0.25, 0.04215, 0.13, 0.03343, 0.25, 0.06245, 0.3583, 0.04215, 0.37, 0.01, 0.25, 0.06245, 0.3583, 0.1417, 0.4376, 0.13, 0.4578, 0.04215, 0.37, 0.1417, 0.4376, 0.25, 0.4666, 0.25, 0.49, 0.13, 0.4578, 0.25, 0.3511, 0.1995, 0.3375, 0.1995, 0.3375, 0.25, 0.3511, 0.1417, 0.06245, 0.25, 0.03343, 0.25, 0.03343, 0.1417, 0.06245, 0.4376, 0.1417, 0.4666, 0.25, 0.4666, 0.25, 0.4376, 0.1417, 0.1417, 0.4376, 0.06245, 0.3583, 0.06245, 0.3583, 0.1417, 0.4376, 0.3583, 0.4376, 0.25, 0.4666, 0.25, 0.4666, 0.3583, 0.4376, 0.06245, 0.1417, 0.1417, 0.06245, 0.1417, 0.06245, 0.06245, 0.1417, 0.3583, 0.06245, 0.4376, 0.1417, 0.4376, 0.1417, 0.3583, 0.06245, 0.25, 0.4666, 0.1417, 0.4376, 0.1417, 0.4376, 0.25, 0.4666, 0.4376, 0.3583, 0.3583, 0.4376, 0.3583, 0.4376, 0.4376, 0.3583, 0.03343, 0.25, 0.06245, 0.1417, 0.06245, 0.1417, 0.03343, 0.25, 0.25, 0.03343, 0.3583, 0.06245, 0.3583, 0.06245, 0.25, 0.03343, 0.4666, 0.25, 0.4376, 0.3583, 0.4376, 0.3583, 0.4666, 0.25, 0.25, 0.3511, 0.3005, 0.3375, 0.3583, 0.4376, 0.25, 0.4666, 0.3375, 0.3005, 0.4376, 0.3583, 0.3583, 0.4376, 0.3375, 0.3005, 0.3511, 0.25, 0.4666, 0.25, 0.4376, 0.3583, 0.3511, 0.25, 0.3375, 0.1995, 0.4376, 0.1417, 0.4666, 0.25, 0.3005, 0.1625, 0.3583, 0.06245, 0.4376, 0.1417, 0.3005, 0.1625, 0.25, 0.1489, 0.25, 0.03343, 0.3583, 0.06245, 0.25, 0.1489, 0.1995, 0.1625, 0.1417, 0.06245, 0.25, 0.03343, 0.1625, 0.1995, 0.06245, 0.1417, 0.1417, 0.06245, 0.1625, 0.1995, 0.1489, 0.25, 0.03343, 0.25, 0.06245, 0.1417, 0.1489, 0.25, 0.1625, 0.3005, 0.06245, 0.3583, 0.03343, 0.25, 0.1995, 0.3375, 0.1417, 0.4376, 0.06245, 0.3583, 0.1995, 0.3375, 0.25, 0.3511, 0.25, 0.4666, 0.1417, 0.4376, 0.1625, 0.3005, 0.1489, 0.25, 0.1489, 0.25, 0.1625, 0.3005, 0.25, 0.1489, 0.3005, 0.1625, 0.3005, 0.1625, 0.25, 0.1489, 0.1995, 0.1625, 0.25, 0.1489, 0.25, 0.1489, 0.1995, 0.1625, 0.3375, 0.1995, 0.3511, 0.25, 0.3511, 0.25, 0.3375, 0.1995, 0.1489, 0.25, 0.1625, 0.1995, 0.1625, 0.1995, 0.1489, 0.25, 0.3511, 0.25, 0.3375, 0.3005, 0.3375, 0.3005, 0.3511, 0.25, 0.3005, 0.3375, 0.25, 0.3511, 0.25, 0.3511, 0.3005, 0.3375])
me_cube_001.materials.append(mat_wood)
me_cube_001.materials.append(mat_metal)
me_cube_001.use_mirror_vertex_groups = False
me_cube_001.update()
me_cylinder = bpy.data.meshes.new('Cylinder')
me_cylinder.from_pydata([(-0.007824, 0.01771, -0.002104), (-0.007061, 0.01781, 0.002493), (0.006871, 0.01778, -0.002671), (0.007634, 0.01788, 0.001926), (0.01732, 0.007399, -0.003019), (0.01808, 0.007502, 0.001578), (0.0174, -0.007342, -0.002945), (0.01816, -0.007238, 0.001652), (0.007061, -0.01781, -0.002493), (0.007824, -0.01771, 0.002104), (-0.007633, -0.01788, -0.001926), (-0.00687, -0.01778, 0.002671), (-0.01808, -0.007502, -0.001578), (-0.01732, -0.007399, 0.003019), (-0.01816, 0.007239, -0.001652), (-0.0174, 0.007342, 0.002945), (-0.04509, -0.007525, 0.007632), (-0.04586, -0.007628, 0.003035), (-0.04593, 0.007113, 0.002961), (-0.04517, 0.007216, 0.007558), (-0.05077, -0.004604, 0.007607), (-0.05123, -0.004665, 0.004861), (-0.05128, 0.004141, 0.004817), (-0.05082, 0.004203, 0.007563), (-0.02265, 0.002494, 0.003818), (-0.0282, 0.006685, 0.00474), (-0.03376, 0.007268, 0.005663), (-0.03931, 0.003393, 0.006585), (-0.03923, -0.006214, 0.006659), (-0.03368, -0.007473, 0.005736), (-0.02812, -0.004871, 0.004814), (-0.02257, -0.006823, 0.003891), (-0.04, -0.006282, 0.002062), (-0.03444, -0.007576, 0.001139), (-0.02889, -0.004952, 0.0002168), (-0.02333, -0.006889, -0.0007058), (-0.02341, 0.002429, -0.0007795), (-0.02897, 0.006604, 0.0001431), (-0.03452, 0.007164, 0.001066), (-0.04008, 0.003326, 0.001988), (-0.01987, -0.00712, 0.003442), (-0.02063, -0.007204, -0.001155), (-0.01995, 0.007179, 0.003369), (-0.02071, 0.007094, -0.001228), (0.002363, -0.005886, 0.002253), (0.006645, -0.00766, 0.002097), (0.0127, -0.001603, 0.001833), (0.01093, 0.002679, 0.001879), (0.01093, -0.005886, 0.001923), (0.0127, -0.001603, -0.002794), (0.01135, -0.004863, -0.002725), (0.01093, 0.002679, -0.002748), (0.002363, -0.005886, -0.002374), (0.006645, -0.00766, -0.00253), (0.01093, -0.005886, -0.002704), (0.01216, -0.0002991, 0.001847), (0.006297, -0.005892, 0.002102), (0.01058, -0.004118, 0.001927), (0.01058, 0.004448, 0.001883), (0.01123, 0.002882, 0.001866), (0.006297, 0.006221, 0.002039), (0.01235, 0.0001649, 0.001837), (0.006673, 0.006066, -0.002602), (0.01058, 0.004448, -0.002744), (0.01235, 0.0001649, -0.00279), (0.01216, -0.0002991, -0.00278), (0.01058, -0.004118, -0.002699), (0.006297, -0.005892, -0.002525), (0.006297, 0.006221, -0.002588), (0.01216, -0.0002991, 0.001847), (0.01123, 0.002882, 0.001866), (0.006673, 0.006066, -0.002602), (0.01216, -0.0002991, -0.00278), (0.009631, -0.004486, -0.002661), (0.009631, -0.004486, 0.001966), (0.01141, -0.0002038, 0.001875), (0.01141, -0.0002038, -0.002752), (0.009631, 0.004079, -0.002706), (0.01006, 0.003038, -0.002717), (0.01006, 0.003038, 0.00191), (0.009631, 0.004079, 0.001921), (-0.000708, -0.0002038, 0.002342), (-0.000708, -0.0002038, -0.002285), (0.006268, -0.005879, -0.002524), (0.006268, -0.005879, 0.002103), (0.005349, -0.00626, -0.002487), (0.005349, -0.00626, 0.00214), (0.005349, 0.005853, 0.002077), (0.005349, 0.005853, -0.00255), (0.001066, 0.004079, 0.002251), (0.001066, 0.004079, -0.002376), (0.001066, -0.004486, -0.002331), (0.001066, -0.004486, 0.002296), (0.001931, -0.004845, 0.002264), (0.001931, -0.004845, -0.002363), (0.005378, 0.005841, 0.002076), (0.005378, 0.005841, -0.002551), (0.00666, 0.00531, -0.002598)], [], [(0, 1, 3, 2), (2, 3, 5, 4), (4, 5, 7, 6), (6, 7, 9, 8), (8, 9, 11, 10), (10, 11, 13, 12), (56, 57, 69, 47, 79, 75, 74, 84), (55, 69, 57), (58, 59, 5, 3, 1, 15, 13, 11, 9, 45, 44, 93, 92, 81, 89, 87, 95, 60), (70, 59, 58), (55, 61, 69), (70, 47, 69, 61), (59, 70, 61), (61, 55, 46, 48, 45, 9, 7, 5, 59), (28, 27, 19, 16), (14, 15, 1, 0), (2, 4, 6, 50, 49, 65, 64, 63, 62), (64, 65, 72), (71, 62, 63), (72, 51, 78, 77, 97, 71, 63, 64), (65, 49, 50, 54, 53, 52, 94, 85, 83, 67, 66), (72, 65, 66), (68, 62, 71), (71, 97, 96, 68), (17, 16, 20, 21), (32, 28, 16, 17), (27, 39, 18, 19), (39, 32, 17, 18), (21, 20, 23, 22), (19, 18, 22, 23), (18, 17, 21, 22), (16, 19, 23, 20), (43, 41, 35, 36), (36, 35, 34, 37), (37, 34, 33, 38), (38, 33, 32, 39), (42, 43, 36, 24), (24, 36, 37, 25), (25, 37, 38, 26), (26, 38, 39, 27), (41, 40, 31, 35), (35, 31, 30, 34), (34, 30, 29, 33), (33, 29, 28, 32), (40, 42, 24, 31), (31, 24, 25, 30), (30, 25, 26, 29), (29, 26, 27, 28), (13, 15, 42, 40), (12, 13, 40, 41), (15, 14, 43, 42), (14, 12, 41, 43), (74, 73, 76, 75), (89, 90, 82, 81), (75, 76, 78, 77, 80, 79), (87, 88, 90, 89), (86, 85, 83, 73, 74, 84), (83, 73, 76, 78, 51, 72, 66, 67), (95, 80, 79, 47, 70, 58, 60), (92, 91, 94, 85, 86, 93), (96, 88, 90, 82, 91, 94, 52, 53, 54, 50, 6, 8, 10, 12, 14, 0, 2, 62, 68), (84, 86, 93, 44, 45, 48, 46, 55, 57, 56), (81, 82, 91, 92), (80, 77, 97, 96, 88, 87, 95)])
_uv = me_cylinder.uv_layers.new(name='UVMap')
_uv.uv.foreach_set('vector', [1.0, 0.5, 1.0, 1.0, 0.875, 1.0, 0.875, 0.5, 0.875, 0.5, 0.875, 1.0, 0.75, 1.0, 0.75, 0.5, 0.75, 0.5, 0.75, 1.0, 0.625, 1.0, 0.625, 0.5, 0.625, 0.5, 0.625, 1.0, 0.5, 1.0, 0.5, 0.5, 0.5, 0.5, 0.5, 1.0, 0.375, 1.0, 0.375, 0.5, 0.375, 0.5, 0.375, 1.0, 0.25, 1.0, 0.25, 0.5, 0.2895, 0.1531, 0.3474, 0.1528, 0.3841, 0.189, 0.3843, 0.2292, 0.376, 0.2375, 0.3758, 0.1938, 0.3347, 0.1531, 0.2892, 0.1534, 0.3841, 0.189, 0.3841, 0.189, 0.3474, 0.1528, 0.3888, 0.2512, 0.3887, 0.2301, 0.49, 0.25, 0.4197, 0.4197, 0.25, 0.49, 0.08029, 0.4197, 0.01, 0.25, 0.08029, 0.08029, 0.25, 0.01, 0.2849, 0.1311, 0.2442, 0.1722, 0.2442, 0.1863, 0.236, 0.1946, 0.2362, 0.2523, 0.2773, 0.293, 0.3353, 0.2926, 0.3356, 0.2923, 0.348, 0.2923, 0.3887, 0.2301, 0.3887, 0.2301, 0.3888, 0.2512, 0.3841, 0.189, 0.3885, 0.1934, 0.3841, 0.189, 0.3887, 0.2301, 0.3843, 0.2292, 0.3841, 0.189, 0.3885, 0.1934, 0.3887, 0.2301, 0.3887, 0.2301, 0.3885, 0.1934, 0.3885, 0.1934, 0.3841, 0.189, 0.384, 0.1714, 0.3429, 0.1308, 0.2849, 0.1311, 0.25, 0.01, 0.4197, 0.08029, 0.49, 0.25, 0.3887, 0.2301, 0.01, 0.25, 0.08029, 0.4197, 0.08029, 0.4197, 0.01, 0.25, 0.125, 0.5, 0.125, 1.0, 0.0, 1.0, 0.0, 0.5, 0.9197, 0.4197, 0.99, 0.25, 0.9197, 0.08029, 0.862, 0.138, 0.8933, 0.1689, 0.8934, 0.1865, 0.8978, 0.1909, 0.8981, 0.2487, 0.8609, 0.2862, 0.8978, 0.1909, 0.8934, 0.1865, 0.8934, 0.1865, 0.8609, 0.2862, 0.8609, 0.2862, 0.8981, 0.2487, 0.8934, 0.1865, 0.8935, 0.2267, 0.8853, 0.235, 0.8854, 0.249, 0.8571, 0.2775, 0.8609, 0.2862, 0.8981, 0.2487, 0.8978, 0.1909, 0.8934, 0.1865, 0.8933, 0.1689, 0.862, 0.138, 0.8522, 0.1283, 0.7942, 0.1286, 0.7534, 0.1697, 0.7535, 0.1838, 0.7861, 0.151, 0.7985, 0.1509, 0.7988, 0.1506, 0.8567, 0.1503, 0.8934, 0.1865, 0.8934, 0.1865, 0.8567, 0.1503, 0.8573, 0.2898, 0.8609, 0.2862, 0.8609, 0.2862, 0.8609, 0.2862, 0.8571, 0.2775, 0.8448, 0.2898, 0.8573, 0.2898, 0.25, 0.5, 0.25, 1.0, 0.25, 1.0, 0.25, 0.5, 0.25, 0.5, 0.25, 1.0, 0.25, 1.0, 0.25, 0.5, 0.125, 1.0, 0.125, 0.5, 0.125, 0.5, 0.125, 1.0, 0.5803, 0.4197, 0.51, 0.25, 0.51, 0.25, 0.5803, 0.4197, 0.25, 0.5, 0.25, 1.0, 0.125, 1.0, 0.125, 0.5, 0.125, 1.0, 0.125, 0.5, 0.125, 0.5, 0.125, 1.0, 0.5803, 0.4197, 0.51, 0.25, 0.51, 0.25, 0.5803, 0.4197, 0.01, 0.25, 0.08029, 0.4197, 0.08029, 0.4197, 0.01, 0.25, 0.5803, 0.4198, 0.5099, 0.2499, 0.51, 0.25, 0.5803, 0.4197, 0.5803, 0.4197, 0.51, 0.25, 0.51, 0.25, 0.5803, 0.4197, 0.5803, 0.4197, 0.51, 0.25, 0.51, 0.25, 0.5803, 0.4197, 0.5803, 0.4197, 0.51, 0.25, 0.51, 0.25, 0.5803, 0.4197, 0.125, 1.0, 0.125, 0.5, 0.125, 0.5, 0.125, 1.0, 0.125, 1.0, 0.125, 0.5, 0.125, 0.5, 0.125, 1.0, 0.125, 1.0, 0.125, 0.5, 0.125, 0.5, 0.125, 1.0, 0.125, 1.0, 0.125, 0.5, 0.125, 0.5, 0.125, 1.0, 0.25, 0.5, 0.25, 1.0, 0.25, 1.0, 0.25, 0.5, 0.25, 0.5, 0.25, 1.0, 0.25, 1.0, 0.25, 0.5, 0.25, 0.5, 0.25, 1.0, 0.25, 1.0, 0.25, 0.5, 0.25, 0.5, 0.25, 1.0, 0.25, 1.0, 0.25, 0.5, 0.009947, 0.2499, 0.08033, 0.4198, 0.08029, 0.4197, 0.01, 0.25, 0.01, 0.25, 0.08029, 0.4197, 0.08029, 0.4197, 0.01, 0.25, 0.01, 0.25, 0.08029, 0.4197, 0.08029, 0.4197, 0.01, 0.25, 0.01, 0.25, 0.08029, 0.4197, 0.08029, 0.4197, 0.01, 0.25, 0.01, 0.25, 0.08029, 0.4197, 0.08033, 0.4198, 0.009947, 0.2499, 0.25, 0.5, 0.25, 1.0, 0.25, 1.0, 0.25, 0.5, 0.125, 1.0, 0.125, 0.5, 0.125, 0.5, 0.125, 1.0, 0.5803, 0.4197, 0.51, 0.25, 0.5099, 0.2499, 0.5803, 0.4198, 0.125, 0.7747, 0.125, 0.7824, 0.25, 0.7825, 0.25, 0.7748, 0.625, 0.7742, 0.625, 0.7819, 0.75, 0.7817, 0.75, 0.7741, 0.25, 0.7748, 0.25, 0.7825, 0.3446, 0.7824, 0.375, 0.7824, 0.375, 0.7748, 0.3446, 0.7748, 0.5, 0.7745, 0.5, 0.7822, 0.625, 0.7819, 0.625, 0.7742, 0.0, 0.7744, 0.0, 0.7821, 0.02683, 0.7821, 0.125, 0.7824, 0.125, 0.7747, 0.02683, 0.7745, 0.7985, 0.1509, 0.844, 0.1506, 0.8851, 0.1913, 0.8853, 0.235, 0.8935, 0.2267, 0.8934, 0.1865, 0.8567, 0.1503, 0.7988, 0.1506, 0.3356, 0.2923, 0.3761, 0.2515, 0.376, 0.2375, 0.3843, 0.2292, 0.3887, 0.2301, 0.3888, 0.2512, 0.348, 0.2923, 0.875, 0.7742, 0.875, 0.7818, 0.9003, 0.7819, 1.0, 0.7821, 1.0, 0.7744, 0.9003, 0.7742, 0.8448, 0.2898, 0.8446, 0.2901, 0.7866, 0.2904, 0.7455, 0.2498, 0.7453, 0.1921, 0.7535, 0.1838, 0.7534, 0.1697, 0.7942, 0.1286, 0.8522, 0.1283, 0.862, 0.138, 0.9197, 0.08029, 0.75, 0.01, 0.5803, 0.08029, 0.51, 0.25, 0.5803, 0.4197, 0.75, 0.49, 0.9197, 0.4197, 0.8609, 0.2862, 0.8573, 0.2898, 0.2892, 0.1534, 0.2768, 0.1535, 0.2442, 0.1863, 0.2442, 0.1722, 0.2849, 0.1311, 0.3429, 0.1308, 0.384, 0.1714, 0.3841, 0.189, 0.3474, 0.1528, 0.2895, 0.1531, 0.75, 0.7741, 0.75, 0.7817, 0.875, 0.7818, 0.875, 0.7742, 0.375, 0.7748, 0.375, 0.7824, 0.4617, 0.7823, 0.4991, 0.7822, 0.5, 0.7822, 0.5, 0.7745, 0.4991, 0.7745])
me_cylinder.materials.append(mat_metal)
me_cylinder.update()

# ---- objects
ob_light = bpy.data.objects.new('Light', light_light)
ob_camera = bpy.data.objects.new('Camera', cam_camera)
ob_cube_002 = bpy.data.objects.new('Cube.002', me_cube_002)
ob_cube_001 = bpy.data.objects.new('Cube.001', me_cube_001)
ob_cylinder = bpy.data.objects.new('Cylinder', me_cylinder)

# ---- transforms, parenting, visibility, modifiers, constraints
ob_light.location = (4.076, 1.005, 5.904)
ob_light.rotation_euler = (0.6503, 0.05522, 1.866)
ob_light.lock_rotations_4d = False
ob_light.empty_display_type = 'ARROWS'
ob_light.color = (0.0, 0.0, 0.0, 0.0)
ob_light.lineart.crease_threshold = 0.0
ob_camera.location = (7.359, -6.926, 4.958)
ob_camera.rotation_euler = (1.109, 0.0, 0.8149)
ob_camera.lock_rotations_4d = False
ob_camera.empty_display_type = 'ARROWS'
ob_camera.color = (0.0, 0.0, 0.0, 0.0)
ob_camera.display_type = 'WIRE'
ob_camera.lineart.crease_threshold = 0.0
ob_cube_002.location = (0.0, -0.07153, -0.07726)
ob_cube_002.rotation_euler = (1.571, -0.0, 0.0)
ob_cube_002.lock_rotations_4d = False
ob_cube_002.empty_display_type = 'ARROWS'
ob_cube_002.lineart.crease_threshold = 0.0
ob_cube_001.location = (0.0, 0.9578, -0.07726)
ob_cube_001.rotation_euler = (1.571, -0.0, 0.0)
ob_cube_001.lock_rotations_4d = False
ob_cube_001.empty_display_type = 'ARROWS'
ob_cube_001.lineart.crease_threshold = 0.0
ob_cylinder.location = (0.5433, 0.9516, -0.0234)

# ---- collection membership
col_collection.objects.link(ob_light)
col_collection.objects.link(ob_camera)
col_collection.objects.link(ob_cube_002)
col_collection.objects.link(ob_cube_001)
col_collection.objects.link(ob_cylinder)

# ---- scene / render settings (as saved in the file)
scene.camera = ob_camera
scene.frame_start = 1; scene.frame_end = 250; scene.frame_set(1)
scene.render.engine = 'BLENDER_EEVEE_NEXT'
scene.cycles.sampling_pattern = 'TABULATED_SOBOL'
bpy.context.view_layer.update()
